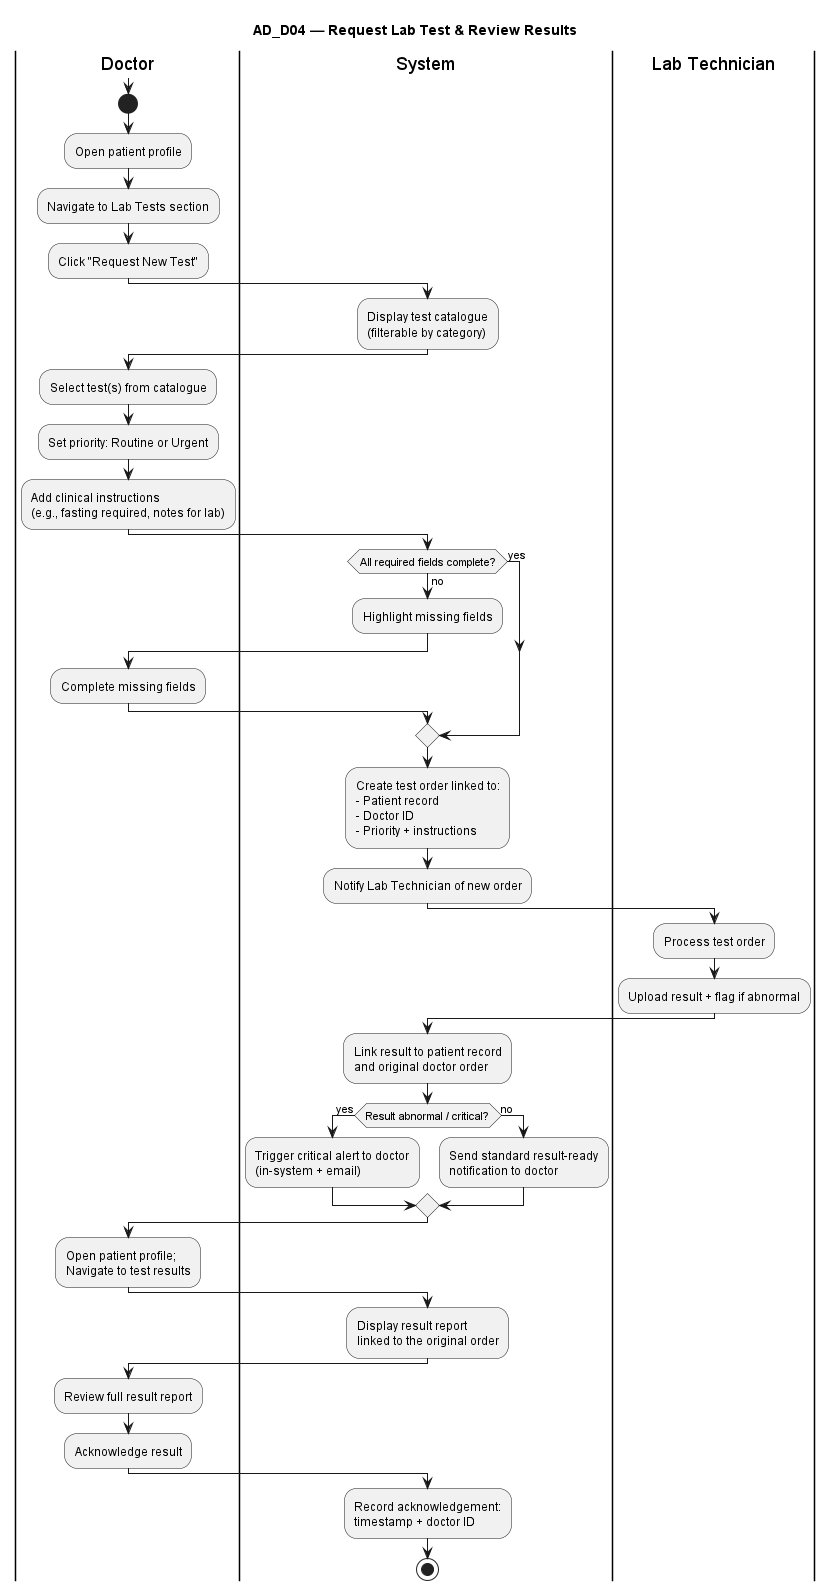

The diagram above was rendered by PlantUML. Its source (embedded in the PNG):
@startuml AD_D04_Request_Lab_Test_Review_Results

title AD_D04 — Request Lab Test & Review Results

|Doctor|
|System|
|Lab Technician|

|Doctor|

note
  Prerequisites:
  - Doctor is authenticated
  - Patient is assigned to this doctor
  - Lab test catalogue is configured
end note

start

:Open patient profile;
:Navigate to Lab Tests section;
:Click "Request New Test";

|System|

:Display test catalogue\n(filterable by category);

|Doctor|

:Select test(s) from catalogue;
:Set priority: Routine or Urgent;
:Add clinical instructions\n(e.g., fasting required, notes for lab);

|System|

if (All required fields complete?) then (no)
  :Highlight missing fields;
  |Doctor|
  :Complete missing fields;
  |System|
else (yes)
endif

:Create test order linked to:\n- Patient record\n- Doctor ID\n- Priority + instructions;
:Notify Lab Technician of new order;

|Lab Technician|

:Process test order;
:Upload result + flag if abnormal;

|System|

:Link result to patient record\nand original doctor order;

if (Result abnormal / critical?) then (yes)
  :Trigger critical alert to doctor\n(in-system + email);
else (no)
  :Send standard result-ready\nnotification to doctor;
endif

|Doctor|

:Open patient profile;\nNavigate to test results;

|System|

:Display result report\nlinked to the original order;

|Doctor|

:Review full result report;
:Acknowledge result;

|System|

:Record acknowledgement:\ntimestamp + doctor ID;

stop

@enduml